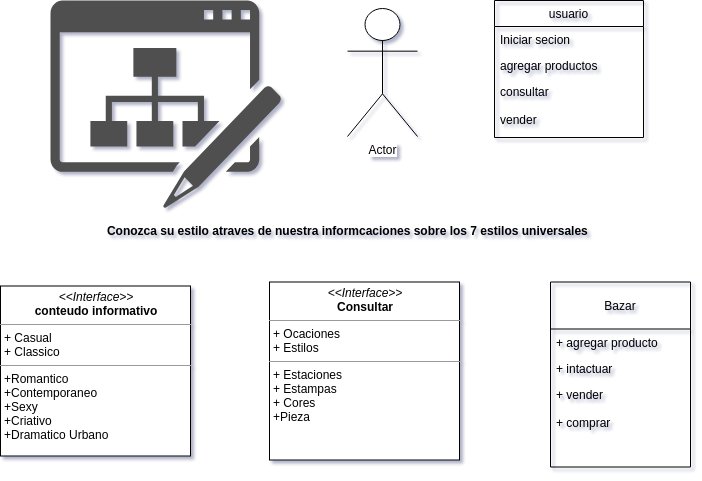

The diagram above was exported from draw.io. Its source (the exported page's mxGraphModel, read from the mxfile embedded in the PNG):
<mxGraphModel dx="2" dy="106" grid="0" gridSize="10" guides="1" tooltips="1" connect="1" arrows="0" fold="1" page="1" pageScale="1" pageWidth="827" pageHeight="1169" math="0" shadow="1">
  <root>
    <mxCell id="0" />
    <mxCell id="1" parent="0" />
    <mxCell id="2" value="" style="pointerEvents=1;shadow=0;dashed=0;html=1;strokeColor=none;fillColor=#505050;labelPosition=center;verticalLabelPosition=bottom;verticalAlign=top;outlineConnect=0;align=center;shape=mxgraph.office.sites.blog_site;" vertex="1" parent="1">
      <mxGeometry x="81" y="-27" width="231" height="208" as="geometry" />
    </mxCell>
    <mxCell id="3" value="usuario" style="swimlane;fontStyle=0;childLayout=stackLayout;horizontal=1;startSize=26;fillColor=none;horizontalStack=0;resizeParent=1;resizeParentMax=0;resizeLast=0;collapsible=1;marginBottom=0;" vertex="1" parent="1">
      <mxGeometry x="525" y="-27" width="149" height="137" as="geometry" />
    </mxCell>
    <mxCell id="4" value="Iniciar secion" style="text;strokeColor=none;fillColor=none;align=left;verticalAlign=top;spacingLeft=4;spacingRight=4;overflow=hidden;rotatable=0;points=[[0,0.5],[1,0.5]];portConstraint=eastwest;" vertex="1" parent="3">
      <mxGeometry y="26" width="149" height="26" as="geometry" />
    </mxCell>
    <mxCell id="5" value="agregar productos" style="text;strokeColor=none;fillColor=none;align=left;verticalAlign=top;spacingLeft=4;spacingRight=4;overflow=hidden;rotatable=0;points=[[0,0.5],[1,0.5]];portConstraint=eastwest;" vertex="1" parent="3">
      <mxGeometry y="52" width="149" height="26" as="geometry" />
    </mxCell>
    <mxCell id="6" value="consultar&#10;&#10;vender" style="text;strokeColor=none;fillColor=none;align=left;verticalAlign=top;spacingLeft=4;spacingRight=4;overflow=hidden;rotatable=0;points=[[0,0.5],[1,0.5]];portConstraint=eastwest;" vertex="1" parent="3">
      <mxGeometry y="78" width="149" height="59" as="geometry" />
    </mxCell>
    <mxCell id="7" value="Conozca su estilo atraves de nuestra informcaciones sobre los 7 estilos universales " style="text;align=center;fontStyle=1;verticalAlign=middle;spacingLeft=3;spacingRight=3;strokeColor=none;rotatable=0;points=[[0,0.5],[1,0.5]];portConstraint=eastwest;" vertex="1" parent="1">
      <mxGeometry x="340" y="190" width="80" height="26" as="geometry" />
    </mxCell>
    <mxCell id="8" value="&lt;p style=&quot;margin: 0px ; margin-top: 4px ; text-align: center&quot;&gt;&lt;i&gt;&amp;lt;&amp;lt;Interface&amp;gt;&amp;gt;&lt;/i&gt;&lt;br&gt;&lt;b&gt;conteudo informativo&lt;/b&gt;&lt;/p&gt;&lt;hr size=&quot;1&quot;&gt;&lt;p style=&quot;margin: 0px ; margin-left: 4px&quot;&gt;+ Casual&lt;br&gt;+ Classico&lt;/p&gt;&lt;hr size=&quot;1&quot;&gt;&lt;p style=&quot;margin: 0px ; margin-left: 4px&quot;&gt;+Romantico&amp;nbsp;&lt;/p&gt;&lt;p style=&quot;margin: 0px ; margin-left: 4px&quot;&gt;+Contemporaneo&lt;/p&gt;&lt;p style=&quot;margin: 0px ; margin-left: 4px&quot;&gt;&lt;span&gt;+Sexy&lt;/span&gt;&lt;br&gt;&lt;/p&gt;&lt;p style=&quot;margin: 0px ; margin-left: 4px&quot;&gt;&lt;span&gt;+Criativo&lt;/span&gt;&lt;/p&gt;&lt;p style=&quot;margin: 0px ; margin-left: 4px&quot;&gt;+Dramatico Urbano&lt;/p&gt;&lt;p style=&quot;margin: 0px ; margin-left: 4px&quot;&gt;&lt;br&gt;&lt;/p&gt;" style="verticalAlign=top;align=left;overflow=fill;fontSize=12;fontFamily=Helvetica;html=1;" vertex="1" parent="1">
      <mxGeometry x="31" y="258.5" width="190" height="170" as="geometry" />
    </mxCell>
    <mxCell id="9" value="&lt;p style=&quot;margin: 0px ; margin-top: 4px ; text-align: center&quot;&gt;&lt;i&gt;&amp;lt;&amp;lt;Interface&amp;gt;&amp;gt;&lt;/i&gt;&lt;br&gt;&lt;b&gt;Consultar&lt;/b&gt;&lt;/p&gt;&lt;hr size=&quot;1&quot;&gt;&lt;p style=&quot;margin: 0px ; margin-left: 4px&quot;&gt;+ Ocaciones&lt;br&gt;+ Estilos&lt;/p&gt;&lt;hr size=&quot;1&quot;&gt;&lt;p style=&quot;margin: 0px ; margin-left: 4px&quot;&gt;+ Estaciones&lt;br&gt;+ Estampas&lt;/p&gt;&lt;p style=&quot;margin: 0px ; margin-left: 4px&quot;&gt;+ Cores&lt;/p&gt;&lt;p style=&quot;margin: 0px ; margin-left: 4px&quot;&gt;+Pieza&lt;/p&gt;" style="verticalAlign=top;align=left;overflow=fill;fontSize=12;fontFamily=Helvetica;html=1;" vertex="1" parent="1">
      <mxGeometry x="300" y="254.5" width="190" height="178" as="geometry" />
    </mxCell>
    <mxCell id="10" value="Bazar" style="swimlane;fontStyle=0;childLayout=stackLayout;horizontal=1;startSize=47;fillColor=none;horizontalStack=0;resizeParent=1;resizeParentMax=0;resizeLast=0;collapsible=1;marginBottom=0;" vertex="1" parent="1">
      <mxGeometry x="581" y="254.5" width="140" height="185" as="geometry" />
    </mxCell>
    <mxCell id="11" value="+ agregar producto" style="text;strokeColor=none;fillColor=none;align=left;verticalAlign=top;spacingLeft=4;spacingRight=4;overflow=hidden;rotatable=0;points=[[0,0.5],[1,0.5]];portConstraint=eastwest;" vertex="1" parent="10">
      <mxGeometry y="47" width="140" height="26" as="geometry" />
    </mxCell>
    <mxCell id="12" value="+ intactuar" style="text;strokeColor=none;fillColor=none;align=left;verticalAlign=top;spacingLeft=4;spacingRight=4;overflow=hidden;rotatable=0;points=[[0,0.5],[1,0.5]];portConstraint=eastwest;" vertex="1" parent="10">
      <mxGeometry y="73" width="140" height="26" as="geometry" />
    </mxCell>
    <mxCell id="13" value="+ vender&#10;&#10;+ comprar" style="text;strokeColor=none;fillColor=none;align=left;verticalAlign=top;spacingLeft=4;spacingRight=4;overflow=hidden;rotatable=0;points=[[0,0.5],[1,0.5]];portConstraint=eastwest;" vertex="1" parent="10">
      <mxGeometry y="99" width="140" height="86" as="geometry" />
    </mxCell>
    <mxCell id="14" value="Actor" style="shape=umlActor;verticalLabelPosition=bottom;labelBackgroundColor=#ffffff;verticalAlign=top;html=1;outlineConnect=0;" vertex="1" parent="1">
      <mxGeometry x="378" y="-19" width="70" height="128" as="geometry" />
    </mxCell>
  </root>
</mxGraphModel>